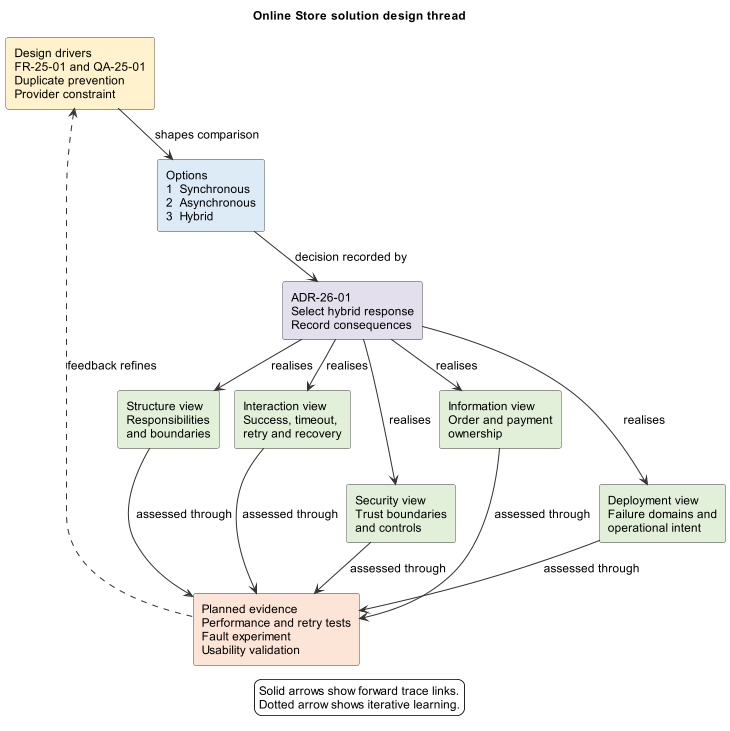

The diagram above was rendered by PlantUML. Its source (embedded in the PNG):
@startuml
!include ../../styles/plantuml-theme.puml
title Online Store solution design thread
top to bottom direction
scale 730 width
skinparam nodesep 18
skinparam ranksep 42
skinparam defaultFontSize 14

rectangle "Design drivers\nFR-25-01 and QA-25-01\nDuplicate prevention\nProvider constraint" as D #FFF2CC
rectangle "Options\n1  Synchronous\n2  Asynchronous\n3  Hybrid" as O #DDEBF7
rectangle "ADR-26-01\nSelect hybrid response\nRecord consequences" as A #E4DFEC

rectangle "Structure view\nResponsibilities\nand boundaries" as S #E2F0D9
rectangle "Interaction view\nSuccess, timeout,\nretry and recovery" as I #E2F0D9
rectangle "Information view\nOrder and payment\nownership" as N #E2F0D9

rectangle "Security view\nTrust boundaries\nand controls" as C #E2F0D9
rectangle "Deployment view\nFailure domains and\noperational intent" as P #E2F0D9

rectangle "Planned evidence\nPerformance and retry tests\nFault experiment\nUsability validation" as E #FCE4D6

D -down-> O : shapes comparison
O -down-> A : decision recorded by

A --> S : realises
A --> I : realises
A --> N : realises
S -[hidden]right-> I
I -[hidden]right-> N

S -[hidden]down-> C
N -[hidden]down-> P
C -[hidden]right-> P
A --> C : realises
A --> P : realises

S --> E : assessed through
I --> E : assessed through
N --> E : assessed through
C --> E : assessed through
P --> E : assessed through

E .up.> D : feedback refines

legend bottom
Solid arrows show forward trace links.
Dotted arrow shows iterative learning.
endlegend
@enduml